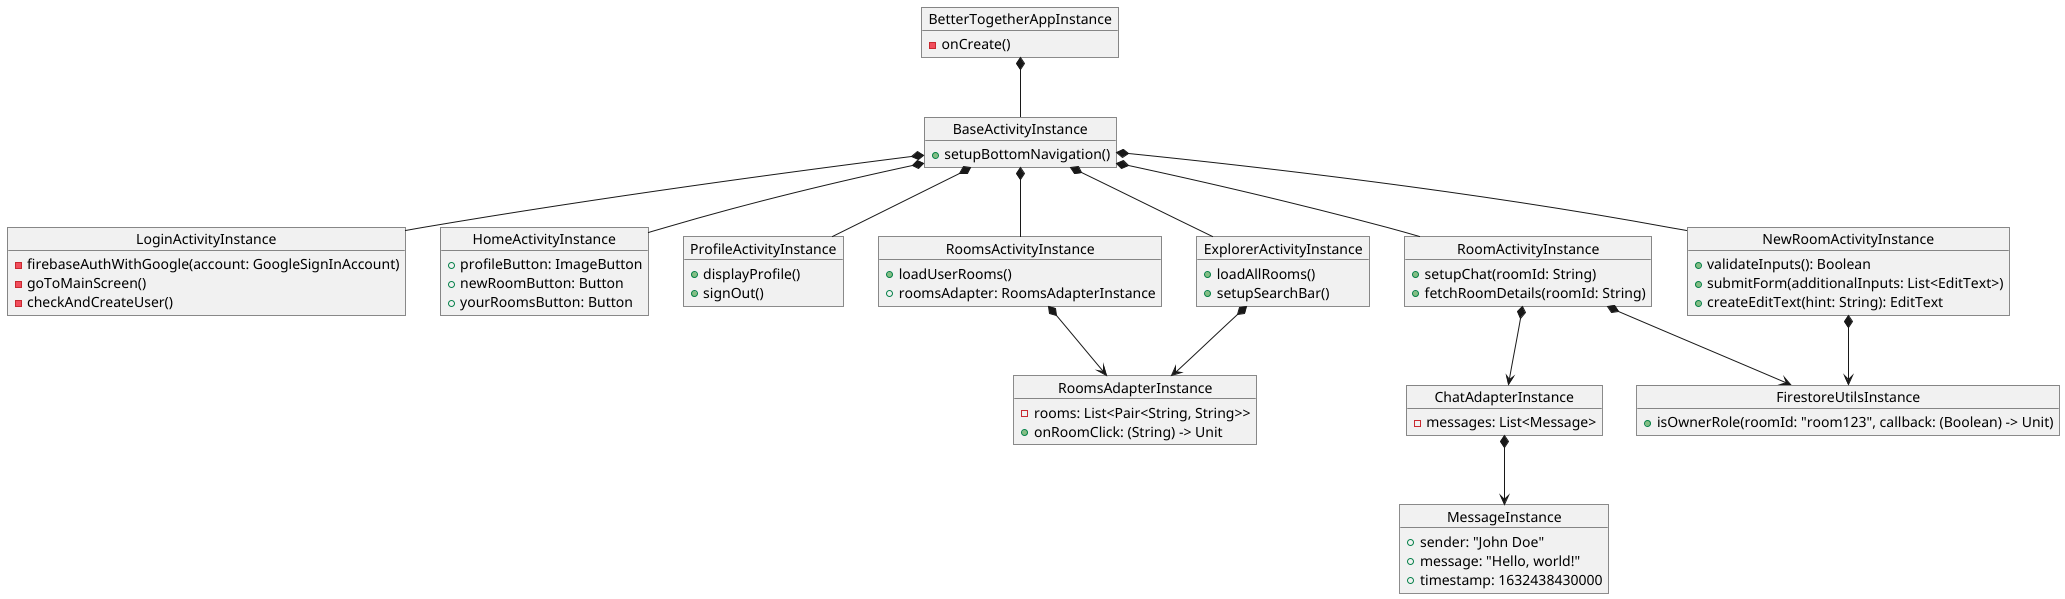

The diagram above was rendered by PlantUML. Its source (embedded in the PNG):
@startuml
object BetterTogetherAppInstance {
    - onCreate()
}

object BaseActivityInstance {
    + setupBottomNavigation()
}

object LoginActivityInstance {
    - firebaseAuthWithGoogle(account: GoogleSignInAccount)
    - goToMainScreen()
    - checkAndCreateUser()
}

object HomeActivityInstance {
    + profileButton: ImageButton
    + newRoomButton: Button
    + yourRoomsButton: Button
}

object ProfileActivityInstance {
    + displayProfile()
    + signOut()
}

object RoomsActivityInstance {
    + loadUserRooms()
    + roomsAdapter: RoomsAdapterInstance
}

object RoomActivityInstance {
    + setupChat(roomId: String)
    + fetchRoomDetails(roomId: String)
}

object ExplorerActivityInstance {
    + loadAllRooms()
    + setupSearchBar()
}

object NewRoomActivityInstance {
    + validateInputs(): Boolean
    + submitForm(additionalInputs: List<EditText>)
    + createEditText(hint: String): EditText
}

object RoomsAdapterInstance {
    - rooms: List<Pair<String, String>>
    + onRoomClick: (String) -> Unit
}

object ChatAdapterInstance {
    - messages: List<Message>
}

object MessageInstance {
    + sender: "John Doe"
    + message: "Hello, world!"
    + timestamp: 1632438430000
}

object FirestoreUtilsInstance {
    + isOwnerRole(roomId: "room123", callback: (Boolean) -> Unit)
}

BetterTogetherAppInstance *-- BaseActivityInstance
BaseActivityInstance *-- LoginActivityInstance
BaseActivityInstance *-- HomeActivityInstance
BaseActivityInstance *-- ProfileActivityInstance
BaseActivityInstance *-- RoomsActivityInstance
BaseActivityInstance *-- RoomActivityInstance
BaseActivityInstance *-- ExplorerActivityInstance
BaseActivityInstance *-- NewRoomActivityInstance
RoomsActivityInstance *--> RoomsAdapterInstance
RoomActivityInstance *--> ChatAdapterInstance
ChatAdapterInstance *--> MessageInstance
ExplorerActivityInstance *--> RoomsAdapterInstance
NewRoomActivityInstance *--> FirestoreUtilsInstance
RoomActivityInstance *--> FirestoreUtilsInstance
@enduml